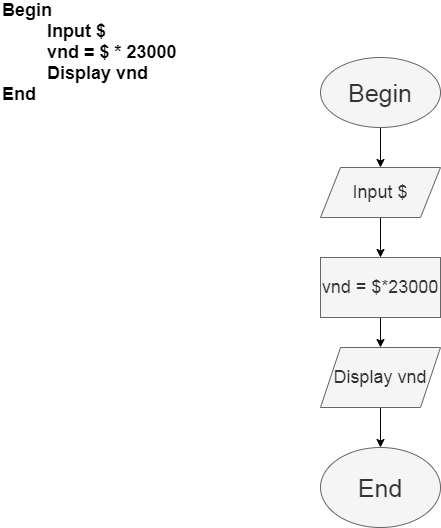

The diagram above was exported from draw.io. Its source (the exported page's mxGraphModel, read from the mxfile embedded in the PNG):
<mxGraphModel dx="824" dy="1596" grid="1" gridSize="10" guides="1" tooltips="1" connect="1" arrows="1" fold="1" page="1" pageScale="1" pageWidth="827" pageHeight="1169" math="0" shadow="0">
  <root>
    <mxCell id="0" />
    <mxCell id="1" parent="0" />
    <mxCell id="4WupaecBXhjZ1j5ooRjI-1" value="Begin&amp;nbsp;&lt;br&gt;&amp;nbsp; &amp;nbsp; &amp;nbsp; &amp;nbsp; &amp;nbsp;Input $&lt;br&gt;&amp;nbsp; &amp;nbsp; &amp;nbsp; &amp;nbsp; &amp;nbsp;vnd = $ * 23000&lt;br&gt;&amp;nbsp; &amp;nbsp; &amp;nbsp; &amp;nbsp; &amp;nbsp;Display vnd&lt;br&gt;End" style="text;html=1;strokeColor=none;fillColor=none;align=left;verticalAlign=middle;whiteSpace=wrap;rounded=0;fontStyle=1;fontSize=18;" vertex="1" parent="1">
      <mxGeometry x="30" y="20" width="430" height="30" as="geometry" />
    </mxCell>
    <mxCell id="4WupaecBXhjZ1j5ooRjI-4" style="edgeStyle=orthogonalEdgeStyle;rounded=0;orthogonalLoop=1;jettySize=auto;html=1;fontSize=25;" edge="1" parent="1" source="4WupaecBXhjZ1j5ooRjI-3" target="4WupaecBXhjZ1j5ooRjI-5">
      <mxGeometry relative="1" as="geometry">
        <mxPoint x="410" y="140" as="targetPoint" />
      </mxGeometry>
    </mxCell>
    <mxCell id="4WupaecBXhjZ1j5ooRjI-3" value="Begin" style="ellipse;whiteSpace=wrap;html=1;fontSize=25;align=center;fillColor=#f5f5f5;strokeColor=#666666;fontColor=#333333;" vertex="1" parent="1">
      <mxGeometry x="350" y="40" width="120" height="70" as="geometry" />
    </mxCell>
    <mxCell id="4WupaecBXhjZ1j5ooRjI-6" style="edgeStyle=orthogonalEdgeStyle;rounded=0;orthogonalLoop=1;jettySize=auto;html=1;fontSize=18;" edge="1" parent="1" source="4WupaecBXhjZ1j5ooRjI-5">
      <mxGeometry relative="1" as="geometry">
        <mxPoint x="410" y="240" as="targetPoint" />
      </mxGeometry>
    </mxCell>
    <mxCell id="4WupaecBXhjZ1j5ooRjI-5" value="Input $" style="shape=parallelogram;perimeter=parallelogramPerimeter;whiteSpace=wrap;html=1;fixedSize=1;fillColor=#f5f5f5;strokeColor=#666666;fontColor=#333333;fontSize=18;" vertex="1" parent="1">
      <mxGeometry x="350" y="150" width="120" height="50" as="geometry" />
    </mxCell>
    <mxCell id="4WupaecBXhjZ1j5ooRjI-9" style="edgeStyle=orthogonalEdgeStyle;rounded=0;orthogonalLoop=1;jettySize=auto;html=1;fontSize=18;" edge="1" parent="1" source="4WupaecBXhjZ1j5ooRjI-8" target="4WupaecBXhjZ1j5ooRjI-10">
      <mxGeometry relative="1" as="geometry">
        <mxPoint x="410" y="330" as="targetPoint" />
      </mxGeometry>
    </mxCell>
    <mxCell id="4WupaecBXhjZ1j5ooRjI-8" value="vnd = $*23000" style="rounded=0;whiteSpace=wrap;html=1;fontSize=18;align=center;fillColor=#f5f5f5;strokeColor=#666666;fontColor=#333333;" vertex="1" parent="1">
      <mxGeometry x="350" y="240" width="120" height="60" as="geometry" />
    </mxCell>
    <mxCell id="4WupaecBXhjZ1j5ooRjI-12" value="" style="edgeStyle=orthogonalEdgeStyle;rounded=0;orthogonalLoop=1;jettySize=auto;html=1;fontSize=18;" edge="1" parent="1" source="4WupaecBXhjZ1j5ooRjI-10" target="4WupaecBXhjZ1j5ooRjI-11">
      <mxGeometry relative="1" as="geometry" />
    </mxCell>
    <mxCell id="4WupaecBXhjZ1j5ooRjI-10" value="Display vnd" style="shape=parallelogram;perimeter=parallelogramPerimeter;whiteSpace=wrap;html=1;fixedSize=1;fillColor=#f5f5f5;strokeColor=#666666;fontColor=#333333;fontSize=18;" vertex="1" parent="1">
      <mxGeometry x="350" y="330" width="120" height="60" as="geometry" />
    </mxCell>
    <mxCell id="4WupaecBXhjZ1j5ooRjI-11" value="End" style="ellipse;whiteSpace=wrap;html=1;fontSize=25;fontColor=#333333;strokeColor=#666666;fillColor=#f5f5f5;" vertex="1" parent="1">
      <mxGeometry x="350" y="430" width="120" height="80" as="geometry" />
    </mxCell>
  </root>
</mxGraphModel>